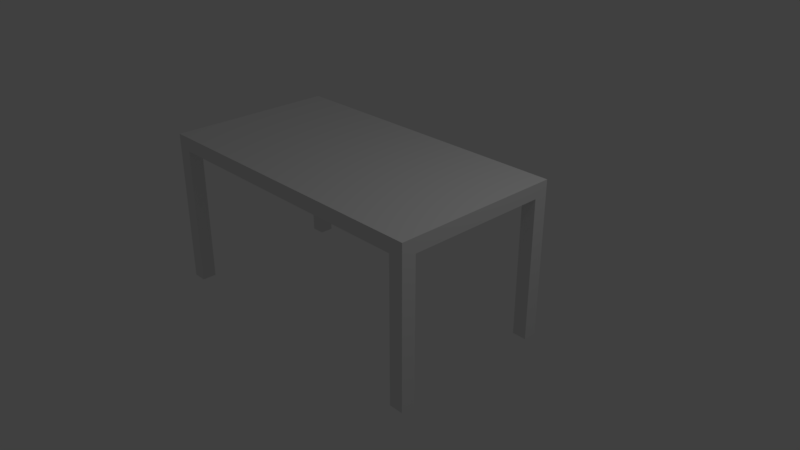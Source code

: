 # Source: Table.blend  (saved by Blender 2.79.0; exported with 4.5.12 LTS)
import bpy
from mathutils import Matrix  # noqa: F401  (used for matrix-valued properties, if any)

bpy.ops.wm.read_factory_settings(use_empty=True)
scene = bpy.context.scene
scene.name = 'Scene'

# ---- collections
col_collection_1 = bpy.data.collections.new('Collection 1'); scene.collection.children.link(col_collection_1)

# ---- materials (node trees are filled in below, after node groups)
mat_material = bpy.data.materials.new('Material')
mat_material.alpha_threshold = 0.0
mat_material.use_transparent_shadow = False
mat_material.roughness = 0.5
mat_material.line_color = (0.0, 0.0, 0.0, 1.0)

# ---- material node trees

# ---- world
world_world = bpy.data.worlds.new('World'); scene.world = world_world
world_world.color = (0.05088, 0.05088, 0.05088)
world_world.use_sun_shadow = False
world_world.sun_shadow_jitter_overblur = 0.0
world_world.cycles.sampling_method = 'MANUAL'

# ---- cameras
cam_camera = bpy.data.cameras.new('Camera')
cam_camera.clip_end = 100.0
cam_camera.lens = 35.0
cam_camera.sensor_width = 32.0
cam_camera.sensor_height = 18.0
cam_camera.ortho_scale = 7.314
cam_camera.dof.focus_distance = 0.0
cam_camera.dof.aperture_fstop = 128.0

# ---- lights
light_lamp = bpy.data.lights.new('Lamp', 'POINT')
light_lamp.transmission_factor = 0.0
light_lamp.cutoff_distance = 30.0
light_lamp.energy = 100.0
light_lamp.shadow_buffer_clip_start = 1.001
light_lamp.shadow_soft_size = 0.1
light_lamp.shadow_maximum_resolution = 0.006
light_lamp.use_absolute_resolution = True

# ---- meshes
me_cube = bpy.data.meshes.new('Cube')
me_cube.from_pydata([(1.0, 1.0, -1.0), (1.0, -1.0, -1.0), (-1.0, -1.0, -1.0), (-1.0, 1.0, -1.0), (1.0, 1.0, 1.0), (1.0, -1.0, 1.0), (-1.0, -1.0, 1.0), (-1.0, 1.0, 1.0), (1.1, -1.0, 1.0), (1.1, 1.0, 1.0), (1.1, -1.0, -1.0), (1.1, 1.0, -1.0), (-1.1, -1.0, -1.0), (-1.1, 1.0, -1.0), (-1.1, -1.0, 1.0), (-1.1, 1.0, 1.0), (-1.1, -1.0, -1.0), (-1.1, 1.0, -1.0), (-1.1, -1.0, 1.0), (-1.1, 1.0, 1.0), (1.0, -1.2, -1.0), (-1.0, -1.2, -1.0), (1.0, -1.2, 1.0), (-1.0, -1.2, 1.0), (1.1, -1.2, 1.0), (1.1, -1.2, -1.0), (-1.1, -1.2, -1.0), (-1.1, -1.2, 1.0), (-1.1, -1.2, -1.0), (-1.1, -1.2, 1.0), (1.0, 1.2, -1.0), (-1.0, 1.2, -1.0), (1.0, 1.2, 1.0), (-1.0, 1.2, 1.0), (1.1, 1.2, 1.0), (1.1, 1.2, -1.0), (-1.1, 1.2, -1.0), (-1.1, 1.2, 1.0), (-1.1, 1.2, -1.0), (-1.1, 1.2, 1.0), (-1.1, -1.0, -21.0), (-1.1, -1.2, -21.0), (-1.0, 1.0, -21.0), (-1.1, 1.0, -21.0), (-1.0, -1.0, -21.0), (1.0, -1.0, -21.0), (1.1, -1.0, -21.0), (1.1, 1.0, -21.0), (1.0, 1.0, -21.0), (-1.0, -1.2, -21.0), (1.0, -1.2, -21.0), (1.1, -1.2, -21.0), (-1.0, 1.2, -21.0), (-1.1, 1.2, -21.0), (1.1, 1.2, -21.0), (1.0, 1.2, -21.0)], [], [(0, 1, 2, 3), (4, 7, 6, 5), (4, 5, 8, 9), (10, 8, 24, 25), (11, 9, 8, 10), (4, 9, 34, 32), (3, 2, 12, 13), (0, 30, 55, 48), (6, 7, 15, 14), (6, 14, 27, 23), (16, 12, 26, 28), (16, 18, 19, 17), (14, 15, 19, 18), (17, 19, 39, 38), (13, 12, 16, 17), (8, 5, 22, 24), (7, 4, 32, 33), (1, 0, 11, 10), (20, 22, 23, 21), (21, 23, 27, 26), (26, 27, 29, 28), (22, 20, 25, 24), (2, 1, 20, 21), (5, 6, 23, 22), (10, 25, 51, 46), (14, 18, 29, 27), (35, 11, 47, 54), (18, 16, 28, 29), (32, 30, 31, 33), (33, 31, 36, 37), (37, 36, 38, 39), (30, 32, 34, 35), (19, 15, 37, 39), (15, 7, 33, 37), (13, 17, 38, 36), (9, 11, 35, 34), (11, 0, 48, 47), (0, 3, 31, 30), (42, 43, 53, 52), (45, 46, 51, 50), (40, 44, 49, 41), (47, 48, 55, 54), (3, 13, 43, 42), (20, 1, 45, 50), (30, 35, 54, 55), (36, 31, 52, 53), (2, 21, 49, 44), (12, 2, 44, 40), (13, 36, 53, 43), (25, 20, 50, 51), (26, 12, 40, 41), (21, 26, 41, 49), (31, 3, 42, 52), (1, 10, 46, 45)])
me_cube.materials.append(mat_material)
me_cube.use_remesh_preserve_volume = False
me_cube.use_remesh_preserve_attributes = False
me_cube.use_mirror_vertex_groups = False
me_cube.update()

# ---- objects
ob_cube = bpy.data.objects.new('Cube', me_cube)
ob_lamp = bpy.data.objects.new('Lamp', light_lamp)
ob_camera = bpy.data.objects.new('Camera', cam_camera)

# ---- transforms, parenting, visibility, modifiers, constraints
ob_cube.location = (-0.5306, 0.1998, 1.052)
ob_cube.scale = (2.0, 1.0, 0.1)
ob_cube.lock_rotations_4d = False
ob_cube.empty_display_type = 'ARROWS'
ob_cube.lineart.crease_threshold = 0.0
ob_lamp.location = (4.076, 1.005, 5.904)
ob_lamp.rotation_euler = (0.6503, 0.05522, 1.866)
ob_lamp.lock_rotations_4d = False
ob_lamp.empty_display_type = 'ARROWS'
ob_lamp.color = (0.0, 0.0, 0.0, 0.0)
ob_lamp.lineart.crease_threshold = 0.0
ob_camera.location = (7.481, -6.508, 5.344)
ob_camera.rotation_euler = (1.109, 0.0, 0.8149)
ob_camera.lock_rotations_4d = False
ob_camera.empty_display_type = 'ARROWS'
ob_camera.color = (0.0, 0.0, 0.0, 0.0)
ob_camera.display_type = 'WIRE'
ob_camera.lineart.crease_threshold = 0.0

# ---- collection membership
col_collection_1.objects.link(ob_cube)
col_collection_1.objects.link(ob_lamp)
col_collection_1.objects.link(ob_camera)

# ---- scene / render settings (as saved in the file)
scene.camera = ob_camera
scene.frame_start = 1; scene.frame_end = 250; scene.frame_set(1)
scene.render.engine = 'BLENDER_EEVEE_NEXT'
scene.render.resolution_percentage = 50
scene.render.dither_intensity = 0.0
scene.cycles.use_denoising = False
scene.cycles.samples = 128
scene.cycles.sampling_pattern = 'TABULATED_SOBOL'
scene.cycles.use_adaptive_sampling = False
scene.cycles.use_light_tree = False
scene.cycles.blur_glossy = 0.0
scene.cycles.sample_clamp_indirect = 0.0
scene.view_settings.view_transform = 'Standard'
bpy.context.view_layer.update()
